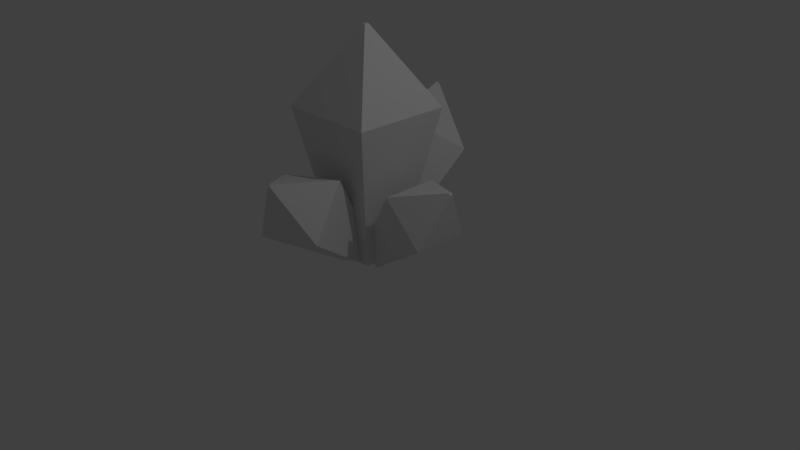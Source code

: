 # Source: crystals.blend  (saved by Blender 2.78.0; exported with 4.5.12 LTS)
import bpy
from mathutils import Matrix  # noqa: F401  (used for matrix-valued properties, if any)

bpy.ops.wm.read_factory_settings(use_empty=True)
scene = bpy.context.scene
scene.name = 'Scene'

# ---- collections
col_collection_1 = bpy.data.collections.new('Collection 1'); scene.collection.children.link(col_collection_1)

# ---- materials (node trees are filled in below, after node groups)
mat_material_001 = bpy.data.materials.new('Material.001')
mat_material_001.alpha_threshold = 0.0
mat_material_001.use_transparent_shadow = False
mat_material_001.roughness = 0.5
mat_material_001.line_color = (0.0, 0.0, 0.0, 1.0)
mat_material = bpy.data.materials.new('Material')
mat_material.alpha_threshold = 0.0
mat_material.use_transparent_shadow = False
mat_material.roughness = 0.5
mat_material.line_color = (0.0, 0.0, 0.0, 1.0)
mat_material_002 = bpy.data.materials.new('Material.002')
mat_material_002.alpha_threshold = 0.0
mat_material_002.use_transparent_shadow = False
mat_material_002.roughness = 0.5
mat_material_002.line_color = (0.0, 0.0, 0.0, 1.0)
mat_material_003 = bpy.data.materials.new('Material.003')
mat_material_003.alpha_threshold = 0.0
mat_material_003.use_transparent_shadow = False
mat_material_003.roughness = 0.5
mat_material_003.line_color = (0.0, 0.0, 0.0, 1.0)

# ---- material node trees

# ---- world
world_world = bpy.data.worlds.new('World'); scene.world = world_world
world_world.color = (0.05088, 0.05088, 0.05088)
world_world.use_sun_shadow = False
world_world.sun_shadow_jitter_overblur = 0.0
world_world.cycles.sampling_method = 'MANUAL'

# ---- cameras
cam_camera = bpy.data.cameras.new('Camera')
cam_camera.clip_end = 100.0
cam_camera.lens = 35.0
cam_camera.sensor_width = 32.0
cam_camera.sensor_height = 18.0
cam_camera.ortho_scale = 7.314
cam_camera.dof.focus_distance = 0.0
cam_camera.dof.aperture_fstop = 128.0

# ---- lights
light_lamp = bpy.data.lights.new('Lamp', 'POINT')
light_lamp.transmission_factor = 0.0
light_lamp.cutoff_distance = 30.0
light_lamp.energy = 100.0
light_lamp.shadow_buffer_clip_start = 1.001
light_lamp.shadow_soft_size = 0.1
light_lamp.shadow_maximum_resolution = 0.006
light_lamp.use_absolute_resolution = True

# ---- meshes
me_cube_001 = bpy.data.meshes.new('Cube.001')
me_cube_001.from_pydata([(0.3983, 0.3437, -0.9879), (0.5696, -0.1469, -1.429), (-0.03475, -0.446, -1.331), (-0.2061, 0.04463, -0.8899), (1.652, -0.4495, 1.099), (2.056, -1.607, 0.05874), (0.6299, -2.313, 0.2901), (0.2257, -1.155, 1.33), (1.649, -2.014, 1.651), (1.667, -2.065, 1.605), (1.586, -2.045, 1.661), (1.604, -2.096, 1.615), (0.2691, 0.2691, -0.9547), (0.2691, -0.2691, -0.9547), (-0.2691, -0.2691, -0.9547), (-0.2691, 0.2691, -0.9547), (0.635, 0.635, 1.0), (0.635, -0.635, 1.0), (-0.635, -0.635, 1.0), (-0.635, 0.635, 1.0), (0.02785, 0.02785, 1.99), (0.02785, -0.02785, 1.99), (-0.02785, 0.02785, 1.99), (-0.02785, -0.02785, 1.99), (0.3936, -0.2399, -0.978), (0.4497, -0.2339, -1.408), (0.08674, -0.4665, -1.459), (0.03069, -0.4725, -1.029), (1.442, -1.417, -0.5603), (1.575, -1.402, -1.576), (0.7182, -1.951, -1.695), (0.586, -1.966, -0.6795), (1.522, -2.346, -1.057), (1.527, -2.346, -1.101), (1.484, -2.37, -1.062), (1.49, -2.37, -1.107), (0.4629, 0.296, -1.131), (0.5622, 0.01152, -1.387), (0.4212, -0.2611, -1.138), (0.3219, 0.02335, -0.8823), (1.782, 0.5706, -0.5086), (2.017, -0.1007, -1.112), (1.684, -0.7441, -0.5246), (1.449, -0.07279, 0.07833), (2.389, -0.1107, -0.2034), (2.399, -0.1401, -0.2298), (2.374, -0.1389, -0.1777), (2.385, -0.1683, -0.2041)], [], [(0, 1, 2, 3), (5, 4, 8, 9), (0, 4, 5, 1), (1, 5, 6, 2), (2, 6, 7, 3), (4, 0, 3, 7), (8, 10, 11, 9), (7, 6, 11, 10), (4, 7, 10, 8), (6, 5, 9, 11), (12, 13, 14, 15), (17, 16, 20, 21), (12, 16, 17, 13), (13, 17, 18, 14), (14, 18, 19, 15), (16, 12, 15, 19), (20, 22, 23, 21), (19, 18, 23, 22), (16, 19, 22, 20), (18, 17, 21, 23), (24, 25, 26, 27), (29, 28, 32, 33), (24, 28, 29, 25), (25, 29, 30, 26), (26, 30, 31, 27), (28, 24, 27, 31), (32, 34, 35, 33), (31, 30, 35, 34), (28, 31, 34, 32), (30, 29, 33, 35), (36, 37, 38, 39), (41, 40, 44, 45), (36, 40, 41, 37), (37, 41, 42, 38), (38, 42, 43, 39), (40, 36, 39, 43), (44, 46, 47, 45), (43, 42, 47, 46), (40, 43, 46, 44), (42, 41, 45, 47)])
me_cube_001.polygons.foreach_set('material_index', [1, 1, 1, 1, 1, 1, 1, 1, 1, 1, 0, 0, 0, 0, 0, 0, 0, 0, 0, 0, 2, 2, 2, 2, 2, 2, 2, 2, 2, 2, 3, 3, 3, 3, 3, 3, 3, 3, 3, 3])
_uv = me_cube_001.uv_layers.new(name='UVMap')
_uv.uv.foreach_set('vector', [0.0, 0.0, 1.0, 0.0, 1.0, 1.0, 0.0, 1.0, 0.5016, 0.6615, 0.7525, 0.7419, 0.6013, 1.0, 0.5903, 0.9965, 0.7525, 0.03409, 0.7525, 0.7419, 0.5016, 0.6615, 0.6462, 0.0, 1.0, 0.04536, 1.0, 0.5773, 0.7525, 0.4703, 0.8951, 0.0, 0.5016, 0.03409, 0.5016, 0.7419, 0.2508, 0.6615, 0.3954, 0.0, 0.2508, 0.2581, 0.2508, 0.9659, 0.1445, 1.0, 0.0, 0.3385, 0.8241, 0.9306, 0.8133, 0.9259, 0.8147, 0.916, 0.8255, 0.9207, 0.2508, 0.6615, 0.5016, 0.7419, 0.3504, 1.0, 0.3394, 0.9965, 0.2508, 0.2581, 0.0, 0.3385, 0.08861, 0.003528, 0.09961, 0.0, 0.7525, 0.4703, 1.0, 0.5773, 0.8255, 0.9207, 0.8147, 0.916, 0.0, 0.0, 1.0, 0.0, 1.0, 1.0, 0.0, 1.0, 0.5016, 0.6615, 0.7525, 0.7419, 0.6013, 1.0, 0.5903, 0.9965, 0.7525, 0.03409, 0.7525, 0.7419, 0.5016, 0.6615, 0.6462, 0.0, 1.0, 0.04536, 1.0, 0.5773, 0.7525, 0.4703, 0.8951, 0.0, 0.5016, 0.03409, 0.5016, 0.7419, 0.2508, 0.6615, 0.3954, 0.0, 0.2508, 0.2581, 0.2508, 0.9659, 0.1445, 1.0, 0.0, 0.3385, 0.8241, 0.9306, 0.8133, 0.9259, 0.8147, 0.916, 0.8255, 0.9207, 0.2508, 0.6615, 0.5016, 0.7419, 0.3504, 1.0, 0.3394, 0.9965, 0.2508, 0.2581, 0.0, 0.3385, 0.08861, 0.003528, 0.09961, 0.0, 0.7525, 0.4703, 1.0, 0.5773, 0.8255, 0.9207, 0.8147, 0.916, 0.0, 0.0, 1.0, 0.0, 1.0, 1.0, 0.0, 1.0, 0.5016, 0.6615, 0.7525, 0.7419, 0.6013, 1.0, 0.5903, 0.9965, 0.7525, 0.03409, 0.7525, 0.7419, 0.5016, 0.6615, 0.6462, 0.0, 1.0, 0.04536, 1.0, 0.5773, 0.7525, 0.4703, 0.8951, 0.0, 0.5016, 0.03409, 0.5016, 0.7419, 0.2508, 0.6615, 0.3954, 0.0, 0.2508, 0.2581, 0.2508, 0.9659, 0.1445, 1.0, 0.0, 0.3385, 0.8241, 0.9306, 0.8133, 0.9259, 0.8147, 0.916, 0.8255, 0.9207, 0.2508, 0.6615, 0.5016, 0.7419, 0.3504, 1.0, 0.3394, 0.9965, 0.2508, 0.2581, 0.0, 0.3385, 0.08861, 0.003528, 0.09961, 0.0, 0.7525, 0.4703, 1.0, 0.5773, 0.8255, 0.9207, 0.8147, 0.916, 0.0, 0.0, 1.0, 0.0, 1.0, 1.0, 0.0, 1.0, 0.5016, 0.6615, 0.7525, 0.7419, 0.6013, 1.0, 0.5903, 0.9965, 0.7525, 0.03409, 0.7525, 0.7419, 0.5016, 0.6615, 0.6462, 0.0, 1.0, 0.04536, 1.0, 0.5773, 0.7525, 0.4703, 0.8951, 0.0, 0.5016, 0.03409, 0.5016, 0.7419, 0.2508, 0.6615, 0.3954, 0.0, 0.2508, 0.2581, 0.2508, 0.9659, 0.1445, 1.0, 0.0, 0.3385, 0.8241, 0.9306, 0.8133, 0.9259, 0.8147, 0.916, 0.8255, 0.9207, 0.2508, 0.6615, 0.5016, 0.7419, 0.3504, 1.0, 0.3394, 0.9965, 0.2508, 0.2581, 0.0, 0.3385, 0.08861, 0.003528, 0.09961, 0.0, 0.7525, 0.4703, 1.0, 0.5773, 0.8255, 0.9207, 0.8147, 0.916])
me_cube_001.materials.append(mat_material_001)
me_cube_001.materials.append(mat_material)
me_cube_001.materials.append(mat_material_002)
me_cube_001.materials.append(mat_material_003)
me_cube_001.use_remesh_preserve_volume = False
me_cube_001.use_remesh_preserve_attributes = False
me_cube_001.use_mirror_vertex_groups = False
me_cube_001.update()

# ---- objects
ob_lamp = bpy.data.objects.new('Lamp', light_lamp)
ob_camera = bpy.data.objects.new('Camera', cam_camera)
ob_cube_001 = bpy.data.objects.new('Cube.001', me_cube_001)

# ---- transforms, parenting, visibility, modifiers, constraints
ob_lamp.location = (4.076, 1.005, 5.904)
ob_lamp.rotation_euler = (0.6503, 0.05522, 1.866)
ob_lamp.lock_rotations_4d = False
ob_lamp.empty_display_type = 'ARROWS'
ob_lamp.color = (0.0, 0.0, 0.0, 0.0)
ob_lamp.lineart.crease_threshold = 0.0
ob_camera.location = (7.481, -6.508, 5.344)
ob_camera.rotation_euler = (1.109, 0.0, 0.8149)
ob_camera.lock_rotations_4d = False
ob_camera.empty_display_type = 'ARROWS'
ob_camera.color = (0.0, 0.0, 0.0, 0.0)
ob_camera.display_type = 'WIRE'
ob_camera.lineart.crease_threshold = 0.0
ob_cube_001.location = (-0.2414, 0.6574, 0.637)
ob_cube_001.rotation_euler = (-0.6224, -0.3979, -0.2762)
ob_cube_001.scale = (0.7898, 0.7898, 0.7898)
ob_cube_001.lock_rotations_4d = False
ob_cube_001.empty_display_type = 'ARROWS'
ob_cube_001.lineart.crease_threshold = 0.0

# ---- collection membership
col_collection_1.objects.link(ob_lamp)
col_collection_1.objects.link(ob_camera)
col_collection_1.objects.link(ob_cube_001)

# ---- scene / render settings (as saved in the file)
scene.camera = ob_camera
scene.frame_start = 1; scene.frame_end = 250; scene.frame_set(1)
scene.render.engine = 'BLENDER_EEVEE_NEXT'
scene.render.resolution_percentage = 50
scene.render.dither_intensity = 0.0
scene.cycles.use_denoising = False
scene.cycles.samples = 128
scene.cycles.sampling_pattern = 'TABULATED_SOBOL'
scene.cycles.light_sampling_threshold = 0.0
scene.cycles.use_adaptive_sampling = False
scene.cycles.use_light_tree = False
scene.cycles.blur_glossy = 0.0
scene.cycles.sample_clamp_indirect = 0.0
scene.view_settings.view_transform = 'Standard'
bpy.context.view_layer.update()

